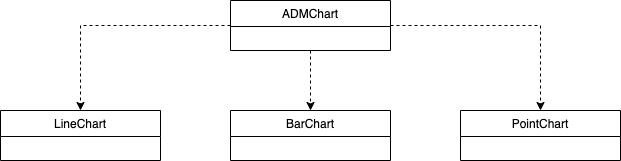

The diagram above was exported from draw.io. Its source (the exported page's mxGraphModel, read from the mxfile embedded in the PNG):
<mxGraphModel dx="749" dy="474" grid="1" gridSize="10" guides="1" tooltips="1" connect="1" arrows="1" fold="1" page="1" pageScale="1" pageWidth="827" pageHeight="1169" math="0" shadow="0">
  <root>
    <mxCell id="WIyWlLk6GJQsqaUBKTNV-0" />
    <mxCell id="WIyWlLk6GJQsqaUBKTNV-1" parent="WIyWlLk6GJQsqaUBKTNV-0" />
    <mxCell id="hsfdk2wrMyL4czMhv0ic-7" style="edgeStyle=orthogonalEdgeStyle;rounded=0;orthogonalLoop=1;jettySize=auto;html=1;exitX=0;exitY=0.5;exitDx=0;exitDy=0;entryX=0.5;entryY=0;entryDx=0;entryDy=0;dashed=1;" edge="1" parent="WIyWlLk6GJQsqaUBKTNV-1" source="zkfFHV4jXpPFQw0GAbJ--6" target="hsfdk2wrMyL4czMhv0ic-4">
      <mxGeometry relative="1" as="geometry" />
    </mxCell>
    <mxCell id="hsfdk2wrMyL4czMhv0ic-8" style="edgeStyle=orthogonalEdgeStyle;rounded=0;orthogonalLoop=1;jettySize=auto;html=1;exitX=0.5;exitY=1;exitDx=0;exitDy=0;dashed=1;" edge="1" parent="WIyWlLk6GJQsqaUBKTNV-1" source="zkfFHV4jXpPFQw0GAbJ--6" target="hsfdk2wrMyL4czMhv0ic-5">
      <mxGeometry relative="1" as="geometry" />
    </mxCell>
    <mxCell id="hsfdk2wrMyL4czMhv0ic-9" style="edgeStyle=orthogonalEdgeStyle;rounded=0;orthogonalLoop=1;jettySize=auto;html=1;exitX=1;exitY=0.5;exitDx=0;exitDy=0;dashed=1;" edge="1" parent="WIyWlLk6GJQsqaUBKTNV-1" source="zkfFHV4jXpPFQw0GAbJ--6" target="hsfdk2wrMyL4czMhv0ic-6">
      <mxGeometry relative="1" as="geometry" />
    </mxCell>
    <mxCell id="zkfFHV4jXpPFQw0GAbJ--6" value="ADMChart" style="swimlane;fontStyle=0;align=center;verticalAlign=top;childLayout=stackLayout;horizontal=1;startSize=26;horizontalStack=0;resizeParent=1;resizeLast=0;collapsible=1;marginBottom=0;rounded=0;shadow=0;strokeWidth=1;" parent="WIyWlLk6GJQsqaUBKTNV-1" vertex="1">
      <mxGeometry x="240" y="160" width="160" height="50" as="geometry">
        <mxRectangle x="130" y="380" width="160" height="26" as="alternateBounds" />
      </mxGeometry>
    </mxCell>
    <mxCell id="hsfdk2wrMyL4czMhv0ic-4" value="LineChart" style="swimlane;fontStyle=0;align=center;verticalAlign=top;childLayout=stackLayout;horizontal=1;startSize=26;horizontalStack=0;resizeParent=1;resizeLast=0;collapsible=1;marginBottom=0;rounded=0;shadow=0;strokeWidth=1;" vertex="1" parent="WIyWlLk6GJQsqaUBKTNV-1">
      <mxGeometry x="10" y="270" width="160" height="50" as="geometry">
        <mxRectangle x="130" y="380" width="160" height="26" as="alternateBounds" />
      </mxGeometry>
    </mxCell>
    <mxCell id="hsfdk2wrMyL4czMhv0ic-5" value="BarChart" style="swimlane;fontStyle=0;align=center;verticalAlign=top;childLayout=stackLayout;horizontal=1;startSize=26;horizontalStack=0;resizeParent=1;resizeLast=0;collapsible=1;marginBottom=0;rounded=0;shadow=0;strokeWidth=1;" vertex="1" parent="WIyWlLk6GJQsqaUBKTNV-1">
      <mxGeometry x="240" y="270" width="160" height="50" as="geometry">
        <mxRectangle x="130" y="380" width="160" height="26" as="alternateBounds" />
      </mxGeometry>
    </mxCell>
    <mxCell id="hsfdk2wrMyL4czMhv0ic-6" value="PointChart" style="swimlane;fontStyle=0;align=center;verticalAlign=top;childLayout=stackLayout;horizontal=1;startSize=26;horizontalStack=0;resizeParent=1;resizeLast=0;collapsible=1;marginBottom=0;rounded=0;shadow=0;strokeWidth=1;" vertex="1" parent="WIyWlLk6GJQsqaUBKTNV-1">
      <mxGeometry x="470" y="270" width="160" height="50" as="geometry">
        <mxRectangle x="130" y="380" width="160" height="26" as="alternateBounds" />
      </mxGeometry>
    </mxCell>
  </root>
</mxGraphModel>